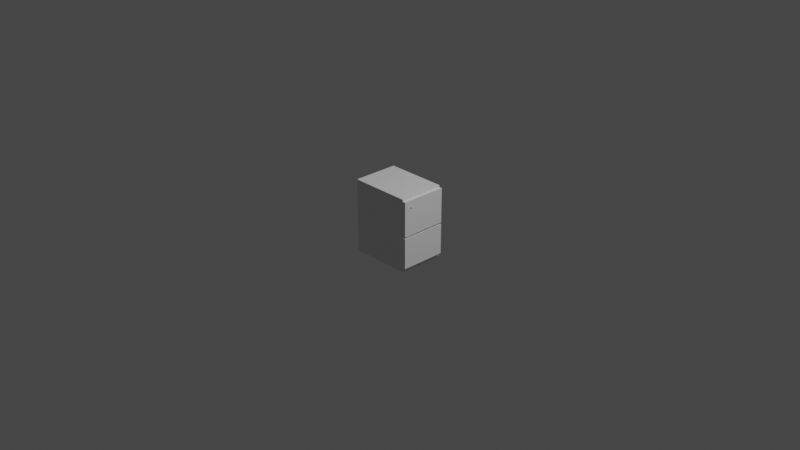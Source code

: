 # Source: cabinet.blend  (saved by Blender 3.0.42; exported with 4.5.12 LTS)
import bpy
from mathutils import Matrix  # noqa: F401  (used for matrix-valued properties, if any)

bpy.ops.wm.read_factory_settings(use_empty=True)
scene = bpy.context.scene
scene.name = 'Scene'

# ---- collections
col_collection = bpy.data.collections.new('Collection'); scene.collection.children.link(col_collection)

# ---- materials (node trees are filled in below, after node groups)
mat_material = bpy.data.materials.new('Material')
mat_material.alpha_threshold = 0.0
mat_material.use_transparent_shadow = False
mat_material.line_color = (0.0, 0.0, 0.0, 1.0)

# ---- material node trees
mat_material.use_nodes = True; mat_material.node_tree.nodes.clear()
_N = mat_material.node_tree.nodes; _L = mat_material.node_tree.links
n0 = _N.new('ShaderNodeOutputMaterial'); n0.name = 'Material Output'; n0.location = (300, 300)
n1 = _N.new('ShaderNodeBsdfPrincipled'); n1.name = 'Principled BSDF'; n1.location = (10, 300)
n1.distribution = 'GGX'
n1.subsurface_method = 'RANDOM_WALK_SKIN'
n1.inputs[2].default_value = 0.4
n1.inputs[3].default_value = 1.45
n1.inputs[27].default_value = (0.0, 0.0, 0.0, 1.0)
n1.inputs[28].default_value = 1.0
_L.new(n1.outputs[0], n0.inputs[0])
n0.is_active_output = True

# ---- world
world_world = bpy.data.worlds.new('World'); scene.world = world_world
world_world.use_nodes = True; world_world.node_tree.nodes.clear()
_N = world_world.node_tree.nodes; _L = world_world.node_tree.links
n0 = _N.new('ShaderNodeOutputWorld'); n0.name = 'World Output'; n0.location = (300, 300)
n1 = _N.new('ShaderNodeBackground'); n1.name = 'Background'; n1.location = (10, 300)
n1.inputs[0].default_value = (0.05088, 0.05088, 0.05088, 1.0)
_L.new(n1.outputs[0], n0.inputs[0])
n0.is_active_output = True
world_world.color = (0.05088, 0.05088, 0.05088)
world_world.use_sun_shadow = False
world_world.sun_shadow_jitter_overblur = 0.0

# ---- cameras
cam_camera = bpy.data.cameras.new('Camera')
cam_camera.clip_end = 100.0
cam_camera.ortho_scale = 7.314

# ---- lights
light_light = bpy.data.lights.new('Light', 'POINT')
light_light.transmission_factor = 0.0
light_light.energy = 1000.0
light_light.shadow_soft_size = 0.1
light_light.shadow_maximum_resolution = 0.006
light_light.use_absolute_resolution = True

# ---- meshes
me_cube = bpy.data.meshes.new('Cube')
me_cube.from_pydata([(-1.0, 1.0, 1.0), (-1.0, 1.0, -1.0), (-1.0, -1.0, 1.0), (-1.0, -1.0, -1.0), (1.0, 1.0, 0.0), (-1.0, -1.0, 0.0), (1.0, -1.0, 0.0), (-1.0, 1.0, 0.0), (1.0, 1.0, -0.8754), (1.0, -1.0, -0.8754), (-1.0, 1.0, -0.8754), (-1.0, -1.0, -0.8754), (0.9048, 1.0, -1.0), (0.9048, -1.0, 1.0), (0.9048, -1.0, -1.0), (0.9048, 1.0, 1.0), (0.9048, 1.0, 0.0), (0.9048, -1.0, 0.0), (0.9048, -1.0, -0.8754), (0.9048, 1.0, -0.8754), (-1.0, -1.0, -0.04575), (1.0, 1.0, -0.04575), (1.0, -1.0, -0.04575), (-1.0, 1.0, -0.04575), (0.9048, -1.0, -0.04575), (0.9048, 1.0, -0.04575), (-1.0, -1.0, 0.9464), (1.0, 1.0, 0.9464), (1.0, -1.0, 0.9464), (-1.0, 1.0, 0.9464), (0.9048, 1.0, 0.9464), (0.9048, -1.0, 0.9464)], [], [(15, 0, 2, 13), (31, 13, 2, 26), (26, 2, 0, 29), (15, 13, 31, 30), (16, 17, 24, 25), (16, 4, 6, 17), (20, 5, 7, 23), (24, 17, 5, 20), (14, 18, 11, 3), (3, 11, 10, 1), (1, 10, 19, 12), (24, 22, 21, 25), (23, 7, 16, 25), (29, 0, 15, 30), (1, 12, 14, 3), (31, 28, 27, 30), (12, 19, 18, 14), (9, 18, 19, 8), (10, 23, 25, 19), (9, 22, 24, 18), (18, 24, 20, 11), (11, 20, 23, 10), (8, 21, 22, 9), (19, 25, 21, 8), (6, 28, 31, 17), (7, 29, 30, 16), (16, 30, 27, 4), (4, 27, 28, 6), (5, 26, 29, 7), (17, 31, 26, 5)])
_uv = me_cube.uv_layers.new(name='UVMap')
_uv.uv.foreach_set('vector', [0.6369, 0.5, 0.875, 0.5, 0.875, 0.75, 0.6369, 0.75, 0.6183, 0.7619, 0.625, 0.7619, 0.625, 1.0, 0.6183, 1.0, 0.6183, 0.0, 0.625, 0.0, 0.625, 0.25, 0.6183, 0.25, 0.625, 0.4881, 0.625, 0.7619, 0.6183, 0.7619, 0.6183, 0.4881, 0.5, 0.4881, 0.5, 0.7619, 0.4943, 0.7619, 0.4943, 0.4881, 0.5, 0.4881, 0.5, 0.5, 0.5, 0.75, 0.5, 0.7619, 0.4943, 0.0, 0.5, 0.0, 0.5, 0.25, 0.4943, 0.25, 0.4943, 0.7619, 0.5, 0.7619, 0.5, 1.0, 0.4943, 1.0, 0.375, 0.7619, 0.3906, 0.7619, 0.3906, 1.0, 0.375, 1.0, 0.375, 0.0, 0.3906, 0.0, 0.3906, 0.25, 0.375, 0.25, 0.375, 0.25, 0.3906, 0.25, 0.3906, 0.4881, 0.375, 0.4881, 0.4943, 0.7619, 0.4943, 0.75, 0.4943, 0.5, 0.4943, 0.4881, 0.4943, 0.25, 0.5, 0.25, 0.5, 0.4881, 0.4943, 0.4881, 0.6183, 0.25, 0.625, 0.25, 0.625, 0.4881, 0.6183, 0.4881, 0.125, 0.5, 0.3631, 0.5, 0.3631, 0.75, 0.125, 0.75, 0.6183, 0.7619, 0.6183, 0.75, 0.6183, 0.5, 0.6183, 0.4881, 0.3631, 0.5, 0.3906, 0.4881, 0.3906, 0.7619, 0.3631, 0.75, 0.3906, 0.75, 0.3906, 0.7619, 0.3906, 0.4881, 0.3906, 0.5, 0.3906, 0.25, 0.4943, 0.25, 0.4943, 0.4881, 0.3906, 0.4881, 0.3906, 0.75, 0.4943, 0.75, 0.4943, 0.7619, 0.3906, 0.7619, 0.3906, 0.7619, 0.4943, 0.7619, 0.4943, 1.0, 0.3906, 1.0, 0.3906, 0.0, 0.4943, 0.0, 0.4943, 0.25, 0.3906, 0.25, 0.3906, 0.5, 0.4943, 0.5, 0.4943, 0.75, 0.3906, 0.75, 0.3906, 0.4881, 0.4943, 0.4881, 0.4943, 0.5, 0.3906, 0.5, 0.5, 0.75, 0.6183, 0.75, 0.6183, 0.7619, 0.5, 0.7619, 0.5, 0.25, 0.6183, 0.25, 0.6183, 0.4881, 0.5, 0.4881, 0.5, 0.4881, 0.6183, 0.4881, 0.6183, 0.5, 0.5, 0.5, 0.5, 0.5, 0.6183, 0.5, 0.6183, 0.75, 0.5, 0.75, 0.5, 0.0, 0.6183, 0.0, 0.6183, 0.25, 0.5, 0.25, 0.5, 0.7619, 0.6183, 0.7619, 0.6183, 1.0, 0.5, 1.0])
me_cube.materials.append(mat_material)
me_cube.use_remesh_preserve_volume = False
me_cube.use_remesh_preserve_attributes = False
me_cube.use_mirror_vertex_groups = False
me_cube.update()
me_cube_002 = bpy.data.meshes.new('Cube.002')
me_cube_002.from_pydata([(1.019, -0.6695, 0.8113), (1.012, -0.6695, 0.8113), (1.019, -0.6806, 0.8081), (1.012, -0.6806, 0.8081), (1.019, -0.6902, 0.8038), (1.012, -0.6902, 0.8038), (1.019, -0.6981, 0.7985), (1.012, -0.6981, 0.7985), (1.019, -0.704, 0.7925), (1.012, -0.704, 0.7925), (1.019, -0.7076, 0.786), (1.012, -0.7076, 0.786), (1.019, -0.7088, 0.7793), (1.012, -0.7088, 0.7793), (1.019, -0.7076, 0.7725), (1.012, -0.7076, 0.7725), (1.019, -0.704, 0.766), (1.012, -0.704, 0.766), (1.019, -0.6981, 0.76), (1.012, -0.6981, 0.76), (1.019, -0.6902, 0.7547), (1.012, -0.6902, 0.7547), (1.019, -0.6806, 0.7504), (1.012, -0.6806, 0.7504), (1.019, -0.6695, 0.7472), (1.012, -0.6695, 0.7472), (1.019, -0.6576, 0.7452), (1.012, -0.6576, 0.7452), (1.019, -0.6452, 0.7445), (1.012, -0.6452, 0.7445), (1.019, -0.6328, 0.7452), (1.012, -0.6328, 0.7452), (1.019, -0.6208, 0.7472), (1.012, -0.6208, 0.7472), (1.019, -0.6098, 0.7504), (1.012, -0.6098, 0.7504), (1.019, -0.6002, 0.7547), (1.012, -0.6002, 0.7547), (1.019, -0.5923, 0.76), (1.012, -0.5923, 0.76), (1.019, -0.5864, 0.766), (1.012, -0.5864, 0.766), (1.019, -0.5828, 0.7725), (1.012, -0.5828, 0.7725), (1.019, -0.5815, 0.7793), (1.012, -0.5815, 0.7793), (1.019, -0.5828, 0.786), (1.012, -0.5828, 0.786), (1.019, -0.5864, 0.7925), (1.012, -0.5864, 0.7925), (1.019, -0.5923, 0.7985), (1.012, -0.5923, 0.7985), (1.019, -0.6002, 0.8038), (1.012, -0.6002, 0.8038), (1.019, -0.6098, 0.8081), (1.012, -0.6098, 0.8081), (1.019, -0.6208, 0.8113), (1.012, -0.6208, 0.8113), (1.019, -0.6328, 0.8133), (1.012, -0.6328, 0.8133), (1.019, -0.6452, 0.814), (1.012, -0.6452, 0.814), (1.019, -0.6576, 0.8133), (1.012, -0.6576, 0.8133)], [], [(45, 44, 42, 43), (47, 46, 44, 45), (49, 48, 46, 47), (51, 50, 48, 49), (53, 52, 50, 51), (55, 54, 52, 53), (57, 56, 54, 55), (59, 58, 56, 57), (61, 60, 58, 59), (31, 30, 28, 29), (43, 42, 40, 41), (33, 32, 30, 31), (35, 34, 32, 33), (37, 36, 34, 35), (39, 38, 36, 37), (41, 40, 38, 39), (29, 28, 26, 27), (27, 26, 24, 25), (25, 24, 22, 23), (23, 22, 20, 21), (21, 20, 18, 19), (19, 18, 16, 17), (17, 16, 14, 15), (15, 14, 12, 13), (13, 12, 10, 11), (11, 10, 8, 9), (9, 8, 6, 7), (7, 6, 4, 5), (5, 4, 2, 3), (3, 2, 0, 1), (45, 43, 41, 39, 37, 35, 33, 31, 29, 27, 25, 23, 21, 19, 17, 15, 13, 11, 9, 7, 5, 3, 1, 63, 61, 59, 57, 55, 53, 51, 49, 47), (1, 0, 62, 63), (63, 62, 60, 61), (40, 42, 44, 46, 48, 50, 52, 54, 56, 58, 60, 62, 0, 2, 4, 6, 8, 10, 12, 14, 16, 18, 20, 22, 24, 26, 28, 30, 32, 34, 36, 38)])
_uv = me_cube_002.uv_layers.new(name='UVMap')
_uv.uv.foreach_set('vector', [1.0, 0.5, 1.0, 1.0, 0.9688, 1.0, 0.9688, 0.5, 0.9688, 0.5, 0.9688, 1.0, 0.9375, 1.0, 0.9375, 0.5, 0.9375, 0.5, 0.9375, 1.0, 0.9062, 1.0, 0.9062, 0.5, 0.9062, 0.5, 0.9062, 1.0, 0.875, 1.0, 0.875, 0.5, 0.875, 0.5, 0.875, 1.0, 0.8438, 1.0, 0.8438, 0.5, 0.8438, 0.5, 0.8438, 1.0, 0.8125, 1.0, 0.8125, 0.5, 0.8125, 0.5, 0.8125, 1.0, 0.7812, 1.0, 0.7812, 0.5, 0.7812, 0.5, 0.7812, 1.0, 0.75, 1.0, 0.75, 0.5, 0.75, 0.5, 0.75, 1.0, 0.7188, 1.0, 0.7188, 0.5, 0.7188, 0.5, 0.7188, 1.0, 0.6875, 1.0, 0.6875, 0.5, 0.6875, 0.5, 0.6875, 1.0, 0.6562, 1.0, 0.6562, 0.5, 0.6562, 0.5, 0.6562, 1.0, 0.625, 1.0, 0.625, 0.5, 0.625, 0.5, 0.625, 1.0, 0.5938, 1.0, 0.5938, 0.5, 0.5938, 0.5, 0.5938, 1.0, 0.5625, 1.0, 0.5625, 0.5, 0.5625, 0.5, 0.5625, 1.0, 0.5312, 1.0, 0.5312, 0.5, 0.5312, 0.5, 0.5312, 1.0, 0.5, 1.0, 0.5, 0.5, 0.5, 0.5, 0.5, 1.0, 0.4688, 1.0, 0.4688, 0.5, 0.4688, 0.5, 0.4688, 1.0, 0.4375, 1.0, 0.4375, 0.5, 0.4375, 0.5, 0.4375, 1.0, 0.4062, 1.0, 0.4062, 0.5, 0.4062, 0.5, 0.4062, 1.0, 0.375, 1.0, 0.375, 0.5, 0.375, 0.5, 0.375, 1.0, 0.3438, 1.0, 0.3438, 0.5, 0.3438, 0.5, 0.3438, 1.0, 0.3125, 1.0, 0.3125, 0.5, 0.3125, 0.5, 0.3125, 1.0, 0.2812, 1.0, 0.2812, 0.5, 0.2812, 0.5, 0.2812, 1.0, 0.25, 1.0, 0.25, 0.5, 0.25, 0.5, 0.25, 1.0, 0.2188, 1.0, 0.2188, 0.5, 0.2188, 0.5, 0.2188, 1.0, 0.1875, 1.0, 0.1875, 0.5, 0.1875, 0.5, 0.1875, 1.0, 0.1562, 1.0, 0.1562, 0.5, 0.1562, 0.5, 0.1562, 1.0, 0.125, 1.0, 0.125, 0.5, 0.125, 0.5, 0.125, 1.0, 0.09375, 1.0, 0.09375, 0.5, 0.09375, 0.5, 0.09375, 1.0, 0.0625, 1.0, 0.0625, 0.5, 0.99, 0.25, 0.9854, 0.2032, 0.9717, 0.1582, 0.9496, 0.1167, 0.9197, 0.08029, 0.8833, 0.05045, 0.8418, 0.02827, 0.7968, 0.01461, 0.75, 0.01, 0.7032, 0.01461, 0.6582, 0.02827, 0.6167, 0.05045, 0.5803, 0.08029, 0.5504, 0.1167, 0.5283, 0.1582, 0.5146, 0.2032, 0.51, 0.25, 0.5146, 0.2968, 0.5283, 0.3418, 0.5504, 0.3833, 0.5803, 0.4197, 0.6167, 0.4496, 0.6582, 0.4717, 0.7032, 0.4854, 0.75, 0.49, 0.7968, 0.4854, 0.8418, 0.4717, 0.8833, 0.4496, 0.9197, 0.4197, 0.9496, 0.3833, 0.9717, 0.3418, 0.9854, 0.2968, 0.0625, 0.5, 0.0625, 1.0, 0.03125, 1.0, 0.03125, 0.5, 0.03125, 0.5, 0.03125, 1.0, 0.0, 1.0, 0.0, 0.5, 0.4717, 0.1582, 0.4854, 0.2032, 0.49, 0.25, 0.4854, 0.2968, 0.4717, 0.3418, 0.4496, 0.3833, 0.4197, 0.4197, 0.3833, 0.4496, 0.3418, 0.4717, 0.2968, 0.4854, 0.25, 0.49, 0.2032, 0.4854, 0.1582, 0.4717, 0.1167, 0.4496, 0.08029, 0.4197, 0.05045, 0.3833, 0.02827, 0.3418, 0.01461, 0.2968, 0.01, 0.25, 0.01461, 0.2032, 0.02827, 0.1582, 0.05045, 0.1167, 0.08029, 0.08029, 0.1167, 0.05045, 0.1582, 0.02827, 0.2032, 0.01461, 0.25, 0.01, 0.2968, 0.01461, 0.3418, 0.02827, 0.3833, 0.05045, 0.4197, 0.08029, 0.4496, 0.1167])
me_cube_002.materials.append(mat_material)
me_cube_002.use_remesh_preserve_volume = False
me_cube_002.use_remesh_preserve_attributes = False
me_cube_002.use_mirror_vertex_groups = False
me_cube_002.update()

# ---- objects
ob_cube = bpy.data.objects.new('Cube', me_cube)
ob_light = bpy.data.objects.new('Light', light_light)
ob_camera = bpy.data.objects.new('Camera', cam_camera)
ob_cube_001 = bpy.data.objects.new('Cube.001', me_cube_002)

# ---- transforms, parenting, visibility, modifiers, constraints
ob_cube.location = (0.0, 0.0, 0.0)
ob_cube.scale = (0.35, 0.25, 0.4)
ob_cube.lock_rotations_4d = False
ob_cube.empty_display_type = 'ARROWS'
ob_cube.lineart.crease_threshold = 0.0
ob_light.location = (4.076, 1.005, 5.904)
ob_light.rotation_euler = (0.6503, 0.05522, 1.866)
ob_light.lock_rotations_4d = False
ob_light.empty_display_type = 'ARROWS'
ob_light.color = (0.0, 0.0, 0.0, 0.0)
ob_light.lineart.crease_threshold = 0.0
ob_camera.location = (7.359, -6.926, 4.958)
ob_camera.rotation_euler = (1.109, 0.0, 0.8149)
ob_camera.lock_rotations_4d = False
ob_camera.empty_display_type = 'ARROWS'
ob_camera.color = (0.0, 0.0, 0.0, 0.0)
ob_camera.display_type = 'WIRE'
ob_camera.lineart.crease_threshold = 0.0
ob_cube_001.location = (0.0, 0.0, 0.0)
ob_cube_001.scale = (0.35, 0.25, 0.4)
ob_cube_001.lock_rotations_4d = False
ob_cube_001.empty_display_type = 'ARROWS'
ob_cube_001.lineart.crease_threshold = 0.0

# ---- collection membership
col_collection.objects.link(ob_cube)
col_collection.objects.link(ob_light)
col_collection.objects.link(ob_camera)
col_collection.objects.link(ob_cube_001)

# ---- scene / render settings (as saved in the file)
scene.camera = ob_camera
scene.frame_start = 1; scene.frame_end = 250; scene.frame_set(1)
scene.render.engine = 'BLENDER_EEVEE_NEXT'
scene.cycles.sampling_pattern = 'TABULATED_SOBOL'
scene.cycles.use_light_tree = False
scene.view_settings.view_transform = 'Filmic'
bpy.context.view_layer.update()
